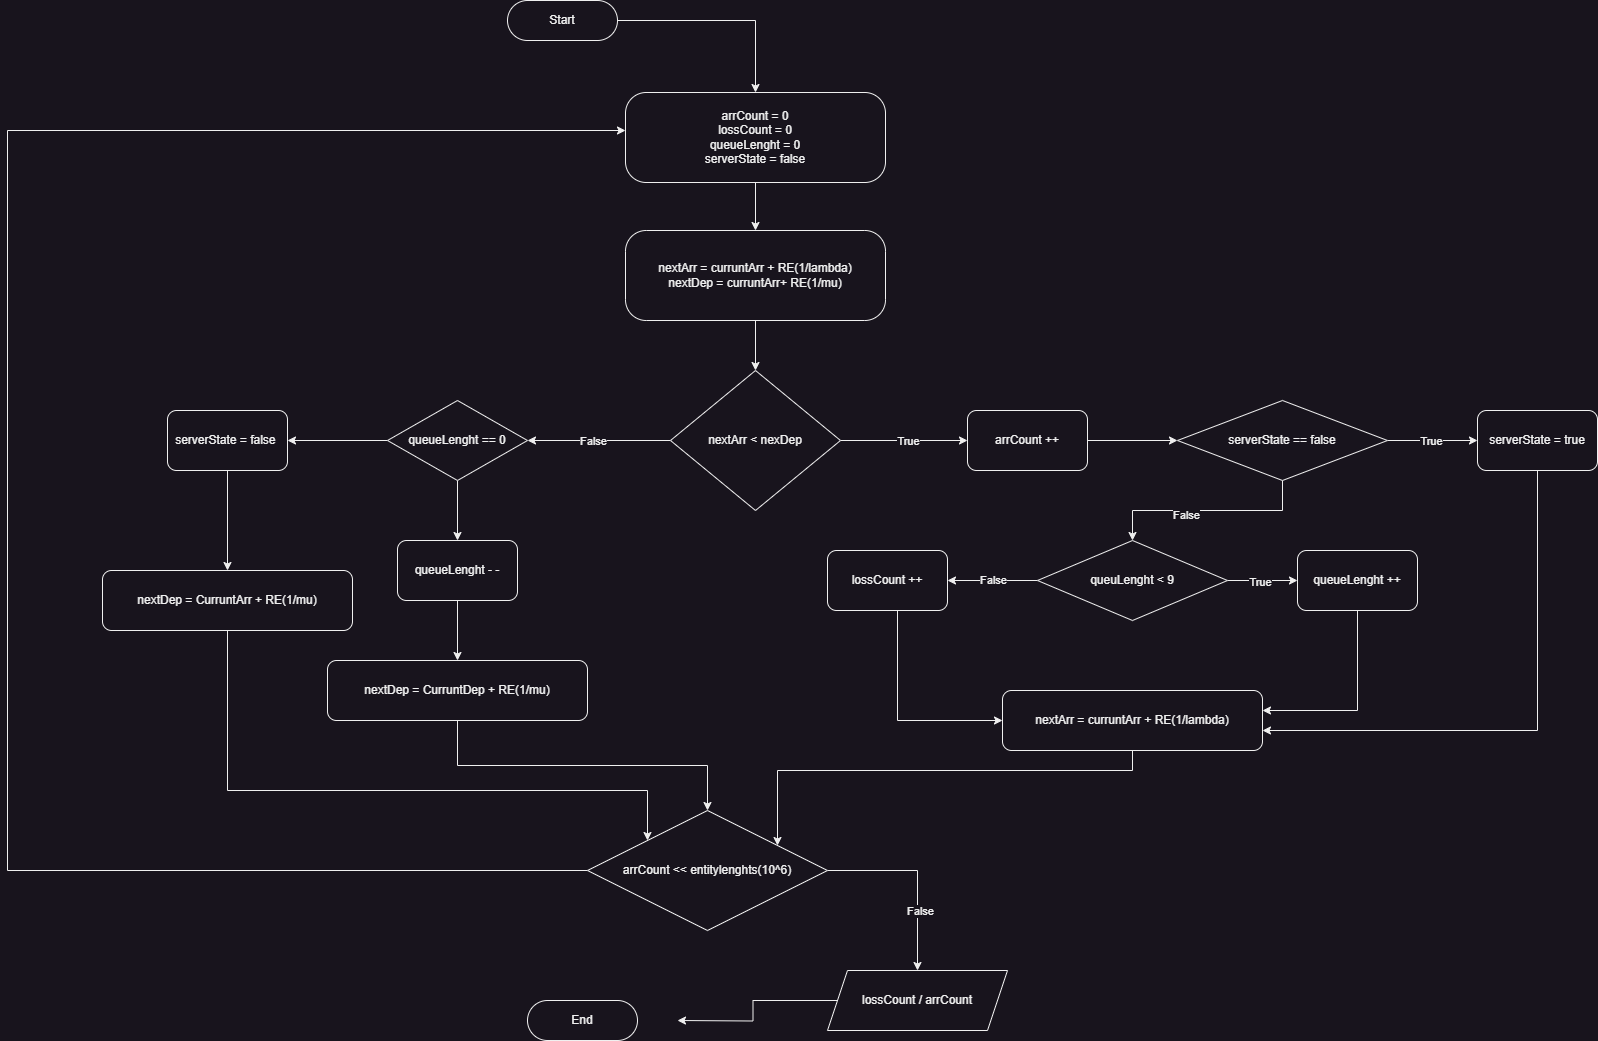

The diagram above was exported from draw.io. Its source (the exported page's mxGraphModel, read from the mxfile embedded in the PNG):
<mxGraphModel dx="2023" dy="800" grid="1" gridSize="10" guides="1" tooltips="1" connect="1" arrows="1" fold="1" page="1" pageScale="1" pageWidth="850" pageHeight="1100" math="0" shadow="0">
  <root>
    <mxCell id="0" />
    <mxCell id="1" parent="0" />
    <mxCell id="ZUJMPghs86AQafMaKc0Z-10" style="edgeStyle=orthogonalEdgeStyle;rounded=0;orthogonalLoop=1;jettySize=auto;html=1;entryX=0.5;entryY=0;entryDx=0;entryDy=0;" edge="1" parent="1" source="U71guuzYLn1mTsRmLc4S-1" target="ZUJMPghs86AQafMaKc0Z-8">
      <mxGeometry relative="1" as="geometry" />
    </mxCell>
    <mxCell id="U71guuzYLn1mTsRmLc4S-1" value="arrCount = 0&lt;div&gt;lossCount = 0&lt;/div&gt;&lt;div&gt;queueLenght = 0&lt;/div&gt;&lt;div&gt;serverState = false&lt;/div&gt;" style="rounded=1;whiteSpace=wrap;html=1;arcSize=23;" parent="1" vertex="1">
      <mxGeometry x="148" y="92" width="260" height="90" as="geometry" />
    </mxCell>
    <mxCell id="ZUJMPghs86AQafMaKc0Z-7" style="edgeStyle=orthogonalEdgeStyle;rounded=0;orthogonalLoop=1;jettySize=auto;html=1;exitX=1;exitY=0.5;exitDx=0;exitDy=0;" edge="1" parent="1" source="ZUJMPghs86AQafMaKc0Z-3" target="U71guuzYLn1mTsRmLc4S-1">
      <mxGeometry relative="1" as="geometry" />
    </mxCell>
    <mxCell id="ZUJMPghs86AQafMaKc0Z-3" value="Start" style="rounded=1;whiteSpace=wrap;html=1;arcSize=50;" vertex="1" parent="1">
      <mxGeometry x="30" width="110" height="40" as="geometry" />
    </mxCell>
    <mxCell id="ZUJMPghs86AQafMaKc0Z-12" style="edgeStyle=orthogonalEdgeStyle;rounded=0;orthogonalLoop=1;jettySize=auto;html=1;" edge="1" parent="1" source="ZUJMPghs86AQafMaKc0Z-8" target="ZUJMPghs86AQafMaKc0Z-9">
      <mxGeometry relative="1" as="geometry" />
    </mxCell>
    <mxCell id="ZUJMPghs86AQafMaKc0Z-8" value="nextArr = curruntArr + RE(1/lambda)&lt;div&gt;nextDep = curruntArr+ RE(1/mu)&lt;br&gt;&lt;/div&gt;" style="rounded=1;whiteSpace=wrap;html=1;arcSize=23;align=center;" vertex="1" parent="1">
      <mxGeometry x="148" y="230" width="260" height="90" as="geometry" />
    </mxCell>
    <mxCell id="ZUJMPghs86AQafMaKc0Z-14" value="T" style="edgeStyle=orthogonalEdgeStyle;rounded=0;orthogonalLoop=1;jettySize=auto;html=1;" edge="1" parent="1" source="ZUJMPghs86AQafMaKc0Z-9" target="ZUJMPghs86AQafMaKc0Z-13">
      <mxGeometry relative="1" as="geometry" />
    </mxCell>
    <mxCell id="ZUJMPghs86AQafMaKc0Z-15" value="True" style="edgeLabel;html=1;align=center;verticalAlign=middle;resizable=0;points=[];" vertex="1" connectable="0" parent="ZUJMPghs86AQafMaKc0Z-14">
      <mxGeometry x="0.0551" relative="1" as="geometry">
        <mxPoint as="offset" />
      </mxGeometry>
    </mxCell>
    <mxCell id="ZUJMPghs86AQafMaKc0Z-17" style="edgeStyle=orthogonalEdgeStyle;rounded=0;orthogonalLoop=1;jettySize=auto;html=1;" edge="1" parent="1" source="ZUJMPghs86AQafMaKc0Z-9" target="ZUJMPghs86AQafMaKc0Z-16">
      <mxGeometry relative="1" as="geometry" />
    </mxCell>
    <mxCell id="ZUJMPghs86AQafMaKc0Z-18" value="False" style="edgeLabel;html=1;align=center;verticalAlign=middle;resizable=0;points=[];" vertex="1" connectable="0" parent="ZUJMPghs86AQafMaKc0Z-17">
      <mxGeometry x="0.0809" y="-1" relative="1" as="geometry">
        <mxPoint y="1" as="offset" />
      </mxGeometry>
    </mxCell>
    <mxCell id="ZUJMPghs86AQafMaKc0Z-9" value="nextArr &amp;lt; nexDep" style="rhombus;whiteSpace=wrap;html=1;" vertex="1" parent="1">
      <mxGeometry x="193" y="370" width="170" height="140" as="geometry" />
    </mxCell>
    <mxCell id="ZUJMPghs86AQafMaKc0Z-28" style="edgeStyle=orthogonalEdgeStyle;rounded=0;orthogonalLoop=1;jettySize=auto;html=1;" edge="1" parent="1" source="ZUJMPghs86AQafMaKc0Z-13" target="ZUJMPghs86AQafMaKc0Z-27">
      <mxGeometry relative="1" as="geometry" />
    </mxCell>
    <mxCell id="ZUJMPghs86AQafMaKc0Z-13" value="arrCount ++" style="rounded=1;whiteSpace=wrap;html=1;" vertex="1" parent="1">
      <mxGeometry x="490" y="410" width="120" height="60" as="geometry" />
    </mxCell>
    <mxCell id="ZUJMPghs86AQafMaKc0Z-20" style="edgeStyle=orthogonalEdgeStyle;rounded=0;orthogonalLoop=1;jettySize=auto;html=1;" edge="1" parent="1" source="ZUJMPghs86AQafMaKc0Z-16" target="ZUJMPghs86AQafMaKc0Z-19">
      <mxGeometry relative="1" as="geometry" />
    </mxCell>
    <mxCell id="ZUJMPghs86AQafMaKc0Z-22" style="edgeStyle=orthogonalEdgeStyle;rounded=0;orthogonalLoop=1;jettySize=auto;html=1;" edge="1" parent="1" source="ZUJMPghs86AQafMaKc0Z-16" target="ZUJMPghs86AQafMaKc0Z-21">
      <mxGeometry relative="1" as="geometry" />
    </mxCell>
    <mxCell id="ZUJMPghs86AQafMaKc0Z-16" value="queueLenght == 0" style="rhombus;whiteSpace=wrap;html=1;" vertex="1" parent="1">
      <mxGeometry x="-90" y="400" width="140" height="80" as="geometry" />
    </mxCell>
    <mxCell id="ZUJMPghs86AQafMaKc0Z-26" style="edgeStyle=orthogonalEdgeStyle;rounded=0;orthogonalLoop=1;jettySize=auto;html=1;" edge="1" parent="1" source="ZUJMPghs86AQafMaKc0Z-19" target="ZUJMPghs86AQafMaKc0Z-24">
      <mxGeometry relative="1" as="geometry" />
    </mxCell>
    <mxCell id="ZUJMPghs86AQafMaKc0Z-19" value="serverState = false&amp;nbsp;" style="rounded=1;whiteSpace=wrap;html=1;" vertex="1" parent="1">
      <mxGeometry x="-310" y="410" width="120" height="60" as="geometry" />
    </mxCell>
    <mxCell id="ZUJMPghs86AQafMaKc0Z-25" style="edgeStyle=orthogonalEdgeStyle;rounded=0;orthogonalLoop=1;jettySize=auto;html=1;" edge="1" parent="1" source="ZUJMPghs86AQafMaKc0Z-21" target="ZUJMPghs86AQafMaKc0Z-23">
      <mxGeometry relative="1" as="geometry" />
    </mxCell>
    <mxCell id="ZUJMPghs86AQafMaKc0Z-21" value="queueLenght - -" style="rounded=1;whiteSpace=wrap;html=1;" vertex="1" parent="1">
      <mxGeometry x="-80" y="540" width="120" height="60" as="geometry" />
    </mxCell>
    <mxCell id="ZUJMPghs86AQafMaKc0Z-46" style="edgeStyle=orthogonalEdgeStyle;rounded=0;orthogonalLoop=1;jettySize=auto;html=1;" edge="1" parent="1" source="ZUJMPghs86AQafMaKc0Z-23" target="ZUJMPghs86AQafMaKc0Z-44">
      <mxGeometry relative="1" as="geometry" />
    </mxCell>
    <mxCell id="ZUJMPghs86AQafMaKc0Z-23" value="nextDep = CurruntDep + RE(1/mu)" style="rounded=1;whiteSpace=wrap;html=1;" vertex="1" parent="1">
      <mxGeometry x="-150" y="660" width="260" height="60" as="geometry" />
    </mxCell>
    <mxCell id="ZUJMPghs86AQafMaKc0Z-45" style="edgeStyle=orthogonalEdgeStyle;rounded=0;orthogonalLoop=1;jettySize=auto;html=1;" edge="1" parent="1" source="ZUJMPghs86AQafMaKc0Z-24" target="ZUJMPghs86AQafMaKc0Z-44">
      <mxGeometry relative="1" as="geometry">
        <Array as="points">
          <mxPoint x="-250" y="790" />
          <mxPoint x="170" y="790" />
          <mxPoint x="170" y="860" />
        </Array>
      </mxGeometry>
    </mxCell>
    <mxCell id="ZUJMPghs86AQafMaKc0Z-24" value="nextDep = CurruntArr + RE(1/mu)" style="rounded=1;whiteSpace=wrap;html=1;" vertex="1" parent="1">
      <mxGeometry x="-375" y="570" width="250" height="60" as="geometry" />
    </mxCell>
    <mxCell id="ZUJMPghs86AQafMaKc0Z-30" style="edgeStyle=orthogonalEdgeStyle;rounded=0;orthogonalLoop=1;jettySize=auto;html=1;" edge="1" parent="1" source="ZUJMPghs86AQafMaKc0Z-27" target="ZUJMPghs86AQafMaKc0Z-29">
      <mxGeometry relative="1" as="geometry" />
    </mxCell>
    <mxCell id="ZUJMPghs86AQafMaKc0Z-31" value="True" style="edgeLabel;html=1;align=center;verticalAlign=middle;resizable=0;points=[];" vertex="1" connectable="0" parent="ZUJMPghs86AQafMaKc0Z-30">
      <mxGeometry x="-0.0222" y="-3" relative="1" as="geometry">
        <mxPoint y="-3" as="offset" />
      </mxGeometry>
    </mxCell>
    <mxCell id="ZUJMPghs86AQafMaKc0Z-33" style="edgeStyle=orthogonalEdgeStyle;rounded=0;orthogonalLoop=1;jettySize=auto;html=1;" edge="1" parent="1" source="ZUJMPghs86AQafMaKc0Z-27" target="ZUJMPghs86AQafMaKc0Z-32">
      <mxGeometry relative="1" as="geometry" />
    </mxCell>
    <mxCell id="ZUJMPghs86AQafMaKc0Z-34" value="False" style="edgeLabel;html=1;align=center;verticalAlign=middle;resizable=0;points=[];" vertex="1" connectable="0" parent="ZUJMPghs86AQafMaKc0Z-33">
      <mxGeometry x="0.2074" y="4" relative="1" as="geometry">
        <mxPoint as="offset" />
      </mxGeometry>
    </mxCell>
    <mxCell id="ZUJMPghs86AQafMaKc0Z-27" value="serverState == false" style="rhombus;whiteSpace=wrap;html=1;" vertex="1" parent="1">
      <mxGeometry x="700" y="400" width="210" height="80" as="geometry" />
    </mxCell>
    <mxCell id="ZUJMPghs86AQafMaKc0Z-55" style="edgeStyle=orthogonalEdgeStyle;rounded=0;orthogonalLoop=1;jettySize=auto;html=1;" edge="1" parent="1" source="ZUJMPghs86AQafMaKc0Z-29" target="ZUJMPghs86AQafMaKc0Z-41">
      <mxGeometry relative="1" as="geometry">
        <Array as="points">
          <mxPoint x="1060" y="730" />
        </Array>
      </mxGeometry>
    </mxCell>
    <mxCell id="ZUJMPghs86AQafMaKc0Z-29" value="serverState = true" style="rounded=1;whiteSpace=wrap;html=1;" vertex="1" parent="1">
      <mxGeometry x="1000" y="410" width="120" height="60" as="geometry" />
    </mxCell>
    <mxCell id="ZUJMPghs86AQafMaKc0Z-37" style="edgeStyle=orthogonalEdgeStyle;rounded=0;orthogonalLoop=1;jettySize=auto;html=1;" edge="1" parent="1" source="ZUJMPghs86AQafMaKc0Z-32" target="ZUJMPghs86AQafMaKc0Z-36">
      <mxGeometry relative="1" as="geometry" />
    </mxCell>
    <mxCell id="ZUJMPghs86AQafMaKc0Z-40" value="False" style="edgeLabel;html=1;align=center;verticalAlign=middle;resizable=0;points=[];" vertex="1" connectable="0" parent="ZUJMPghs86AQafMaKc0Z-37">
      <mxGeometry x="-0.0054" y="-1" relative="1" as="geometry">
        <mxPoint as="offset" />
      </mxGeometry>
    </mxCell>
    <mxCell id="ZUJMPghs86AQafMaKc0Z-38" style="edgeStyle=orthogonalEdgeStyle;rounded=0;orthogonalLoop=1;jettySize=auto;html=1;" edge="1" parent="1" source="ZUJMPghs86AQafMaKc0Z-32" target="ZUJMPghs86AQafMaKc0Z-35">
      <mxGeometry relative="1" as="geometry" />
    </mxCell>
    <mxCell id="ZUJMPghs86AQafMaKc0Z-39" value="True" style="edgeLabel;html=1;align=center;verticalAlign=middle;resizable=0;points=[];" vertex="1" connectable="0" parent="ZUJMPghs86AQafMaKc0Z-38">
      <mxGeometry x="-0.0635" y="-1" relative="1" as="geometry">
        <mxPoint as="offset" />
      </mxGeometry>
    </mxCell>
    <mxCell id="ZUJMPghs86AQafMaKc0Z-32" value="queuLenght &amp;lt; 9" style="rhombus;whiteSpace=wrap;html=1;" vertex="1" parent="1">
      <mxGeometry x="560" y="540" width="190" height="80" as="geometry" />
    </mxCell>
    <mxCell id="ZUJMPghs86AQafMaKc0Z-42" style="edgeStyle=orthogonalEdgeStyle;rounded=0;orthogonalLoop=1;jettySize=auto;html=1;" edge="1" parent="1" source="ZUJMPghs86AQafMaKc0Z-35" target="ZUJMPghs86AQafMaKc0Z-41">
      <mxGeometry relative="1" as="geometry">
        <Array as="points">
          <mxPoint x="880" y="710" />
        </Array>
      </mxGeometry>
    </mxCell>
    <mxCell id="ZUJMPghs86AQafMaKc0Z-35" value="queueLenght ++" style="rounded=1;whiteSpace=wrap;html=1;" vertex="1" parent="1">
      <mxGeometry x="820" y="550" width="120" height="60" as="geometry" />
    </mxCell>
    <mxCell id="ZUJMPghs86AQafMaKc0Z-43" style="edgeStyle=orthogonalEdgeStyle;rounded=0;orthogonalLoop=1;jettySize=auto;html=1;" edge="1" parent="1" source="ZUJMPghs86AQafMaKc0Z-36" target="ZUJMPghs86AQafMaKc0Z-41">
      <mxGeometry relative="1" as="geometry">
        <Array as="points">
          <mxPoint x="420" y="720" />
        </Array>
      </mxGeometry>
    </mxCell>
    <mxCell id="ZUJMPghs86AQafMaKc0Z-36" value="lossCount ++" style="rounded=1;whiteSpace=wrap;html=1;" vertex="1" parent="1">
      <mxGeometry x="350" y="550" width="120" height="60" as="geometry" />
    </mxCell>
    <mxCell id="ZUJMPghs86AQafMaKc0Z-47" style="edgeStyle=orthogonalEdgeStyle;rounded=0;orthogonalLoop=1;jettySize=auto;html=1;" edge="1" parent="1" source="ZUJMPghs86AQafMaKc0Z-41" target="ZUJMPghs86AQafMaKc0Z-44">
      <mxGeometry relative="1" as="geometry">
        <Array as="points">
          <mxPoint x="655" y="770" />
          <mxPoint x="300" y="770" />
          <mxPoint x="300" y="860" />
        </Array>
      </mxGeometry>
    </mxCell>
    <mxCell id="ZUJMPghs86AQafMaKc0Z-41" value="nextArr = curruntArr + RE(1/lambda)" style="rounded=1;whiteSpace=wrap;html=1;" vertex="1" parent="1">
      <mxGeometry x="525" y="690" width="260" height="60" as="geometry" />
    </mxCell>
    <mxCell id="ZUJMPghs86AQafMaKc0Z-49" style="edgeStyle=orthogonalEdgeStyle;rounded=0;orthogonalLoop=1;jettySize=auto;html=1;" edge="1" parent="1" source="ZUJMPghs86AQafMaKc0Z-44" target="ZUJMPghs86AQafMaKc0Z-48">
      <mxGeometry relative="1" as="geometry">
        <Array as="points">
          <mxPoint x="440" y="870" />
        </Array>
      </mxGeometry>
    </mxCell>
    <mxCell id="ZUJMPghs86AQafMaKc0Z-50" value="False" style="edgeLabel;html=1;align=center;verticalAlign=middle;resizable=0;points=[];" vertex="1" connectable="0" parent="ZUJMPghs86AQafMaKc0Z-49">
      <mxGeometry x="0.3654" y="2" relative="1" as="geometry">
        <mxPoint as="offset" />
      </mxGeometry>
    </mxCell>
    <mxCell id="ZUJMPghs86AQafMaKc0Z-51" style="edgeStyle=orthogonalEdgeStyle;rounded=0;orthogonalLoop=1;jettySize=auto;html=1;" edge="1" parent="1" source="ZUJMPghs86AQafMaKc0Z-44" target="U71guuzYLn1mTsRmLc4S-1">
      <mxGeometry relative="1" as="geometry">
        <Array as="points">
          <mxPoint x="-470" y="870" />
          <mxPoint x="-470" y="130" />
        </Array>
      </mxGeometry>
    </mxCell>
    <mxCell id="ZUJMPghs86AQafMaKc0Z-44" value="arrCount &amp;lt;&amp;lt; entitylenghts(10^6)" style="rhombus;whiteSpace=wrap;html=1;" vertex="1" parent="1">
      <mxGeometry x="110" y="810" width="240" height="120" as="geometry" />
    </mxCell>
    <mxCell id="ZUJMPghs86AQafMaKc0Z-52" style="edgeStyle=orthogonalEdgeStyle;rounded=0;orthogonalLoop=1;jettySize=auto;html=1;" edge="1" parent="1" source="ZUJMPghs86AQafMaKc0Z-48">
      <mxGeometry relative="1" as="geometry">
        <mxPoint x="200" y="1020" as="targetPoint" />
      </mxGeometry>
    </mxCell>
    <mxCell id="ZUJMPghs86AQafMaKc0Z-48" value="lossCount / arrCount" style="shape=parallelogram;perimeter=parallelogramPerimeter;whiteSpace=wrap;html=1;fixedSize=1;" vertex="1" parent="1">
      <mxGeometry x="350" y="970" width="180" height="60" as="geometry" />
    </mxCell>
    <mxCell id="ZUJMPghs86AQafMaKc0Z-53" value="End" style="rounded=1;whiteSpace=wrap;html=1;arcSize=50;" vertex="1" parent="1">
      <mxGeometry x="50" y="1000" width="110" height="40" as="geometry" />
    </mxCell>
  </root>
</mxGraphModel>